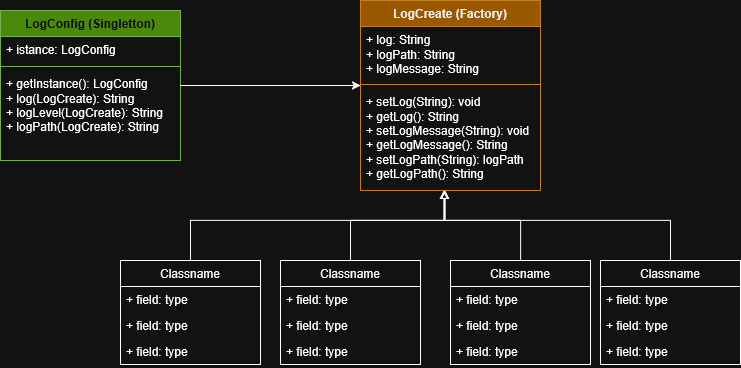

The diagram above was exported from draw.io. Its source (the exported page's mxGraphModel, read from the mxfile embedded in the PNG):
<mxGraphModel dx="1426" dy="799" grid="1" gridSize="10" guides="1" tooltips="1" connect="1" arrows="1" fold="1" page="1" pageScale="1" pageWidth="850" pageHeight="1100" math="0" shadow="0">
  <root>
    <mxCell id="0" />
    <mxCell id="1" parent="0" />
    <mxCell id="C0_7G01BduBacXNHAD7S-2" parent="1" style="swimlane;fontStyle=1;align=center;verticalAlign=top;childLayout=stackLayout;horizontal=1;startSize=26;horizontalStack=0;resizeParent=1;resizeParentMax=0;resizeLast=0;collapsible=1;marginBottom=0;whiteSpace=wrap;html=1;fillColor=#60a917;fontColor=#ffffff;strokeColor=#2D7600;" value="LogConfig (Singletton)" vertex="1">
      <mxGeometry height="150" width="180" x="100" y="220" as="geometry" />
    </mxCell>
    <mxCell id="C0_7G01BduBacXNHAD7S-3" parent="C0_7G01BduBacXNHAD7S-2" style="text;strokeColor=none;fillColor=none;align=left;verticalAlign=top;spacingLeft=4;spacingRight=4;overflow=hidden;rotatable=0;points=[[0,0.5],[1,0.5]];portConstraint=eastwest;whiteSpace=wrap;html=1;" value="+ istance: LogConfig" vertex="1">
      <mxGeometry height="26" width="180" y="26" as="geometry" />
    </mxCell>
    <mxCell id="C0_7G01BduBacXNHAD7S-4" parent="C0_7G01BduBacXNHAD7S-2" style="line;strokeWidth=1;fillColor=none;align=left;verticalAlign=middle;spacingTop=-1;spacingLeft=3;spacingRight=3;rotatable=0;labelPosition=right;points=[];portConstraint=eastwest;strokeColor=inherit;" value="" vertex="1">
      <mxGeometry height="8" width="180" y="52" as="geometry" />
    </mxCell>
    <mxCell id="C0_7G01BduBacXNHAD7S-5" parent="C0_7G01BduBacXNHAD7S-2" style="text;strokeColor=none;fillColor=none;align=left;verticalAlign=top;spacingLeft=4;spacingRight=4;overflow=hidden;rotatable=0;points=[[0,0.5],[1,0.5]];portConstraint=eastwest;whiteSpace=wrap;html=1;" value="&lt;div&gt;+ getInstance(): LogConfig&lt;/div&gt;&lt;div&gt;+ log(LogCreate): String&lt;/div&gt;&lt;div&gt;+ logLevel(LogCreate): String&lt;/div&gt;&lt;div&gt;+ logPath(LogCreate): String&lt;/div&gt;&lt;div&gt;&lt;br&gt;&lt;/div&gt;" vertex="1">
      <mxGeometry height="90" width="180" y="60" as="geometry" />
    </mxCell>
    <mxCell id="C0_7G01BduBacXNHAD7S-7" parent="1" style="swimlane;fontStyle=1;align=center;verticalAlign=top;childLayout=stackLayout;horizontal=1;startSize=26;horizontalStack=0;resizeParent=1;resizeParentMax=0;resizeLast=0;collapsible=1;marginBottom=0;whiteSpace=wrap;html=1;fillColor=#f0a30a;fontColor=#000000;strokeColor=#BD7000;" value="LogCreate (Factory)" vertex="1">
      <mxGeometry height="190" width="180" x="460" y="210" as="geometry" />
    </mxCell>
    <mxCell id="C0_7G01BduBacXNHAD7S-8" parent="C0_7G01BduBacXNHAD7S-7" style="text;strokeColor=none;fillColor=none;align=left;verticalAlign=top;spacingLeft=4;spacingRight=4;overflow=hidden;rotatable=0;points=[[0,0.5],[1,0.5]];portConstraint=eastwest;whiteSpace=wrap;html=1;" value="&lt;div&gt;+ log: String&lt;/div&gt;&lt;div&gt;+ logPath: String&lt;/div&gt;&lt;div&gt;+ logMessage: String&lt;/div&gt;" vertex="1">
      <mxGeometry height="54" width="180" y="26" as="geometry" />
    </mxCell>
    <mxCell id="C0_7G01BduBacXNHAD7S-9" parent="C0_7G01BduBacXNHAD7S-7" style="line;strokeWidth=1;fillColor=none;align=left;verticalAlign=middle;spacingTop=-1;spacingLeft=3;spacingRight=3;rotatable=0;labelPosition=right;points=[];portConstraint=eastwest;strokeColor=inherit;" value="" vertex="1">
      <mxGeometry height="8" width="180" y="80" as="geometry" />
    </mxCell>
    <mxCell id="C0_7G01BduBacXNHAD7S-10" parent="C0_7G01BduBacXNHAD7S-7" style="text;strokeColor=none;fillColor=none;align=left;verticalAlign=top;spacingLeft=4;spacingRight=4;overflow=hidden;rotatable=0;points=[[0,0.5],[1,0.5]];portConstraint=eastwest;whiteSpace=wrap;html=1;" value="&lt;div&gt;+ setLog(String): void&lt;/div&gt;&lt;div&gt;+ getLog(): String&lt;/div&gt;&lt;div&gt;+ setLogMessage(String): void&lt;/div&gt;&lt;div&gt;+ getLogMessage(): String&lt;/div&gt;&lt;div&gt;+ setLogPath(String): logPath&lt;/div&gt;&lt;div&gt;+ getLogPath(): String&lt;/div&gt;" vertex="1">
      <mxGeometry height="102" width="180" y="88" as="geometry" />
    </mxCell>
    <mxCell id="C0_7G01BduBacXNHAD7S-11" parent="1" style="swimlane;fontStyle=0;childLayout=stackLayout;horizontal=1;startSize=26;fillColor=none;horizontalStack=0;resizeParent=1;resizeParentMax=0;resizeLast=0;collapsible=1;marginBottom=0;whiteSpace=wrap;html=1;" value="Classname" vertex="1">
      <mxGeometry height="104" width="140" x="220" y="470" as="geometry" />
    </mxCell>
    <mxCell id="C0_7G01BduBacXNHAD7S-12" parent="C0_7G01BduBacXNHAD7S-11" style="text;strokeColor=none;fillColor=none;align=left;verticalAlign=top;spacingLeft=4;spacingRight=4;overflow=hidden;rotatable=0;points=[[0,0.5],[1,0.5]];portConstraint=eastwest;whiteSpace=wrap;html=1;" value="+ field: type" vertex="1">
      <mxGeometry height="26" width="140" y="26" as="geometry" />
    </mxCell>
    <mxCell id="C0_7G01BduBacXNHAD7S-13" parent="C0_7G01BduBacXNHAD7S-11" style="text;strokeColor=none;fillColor=none;align=left;verticalAlign=top;spacingLeft=4;spacingRight=4;overflow=hidden;rotatable=0;points=[[0,0.5],[1,0.5]];portConstraint=eastwest;whiteSpace=wrap;html=1;" value="+ field: type" vertex="1">
      <mxGeometry height="26" width="140" y="52" as="geometry" />
    </mxCell>
    <mxCell id="C0_7G01BduBacXNHAD7S-14" parent="C0_7G01BduBacXNHAD7S-11" style="text;strokeColor=none;fillColor=none;align=left;verticalAlign=top;spacingLeft=4;spacingRight=4;overflow=hidden;rotatable=0;points=[[0,0.5],[1,0.5]];portConstraint=eastwest;whiteSpace=wrap;html=1;" value="+ field: type" vertex="1">
      <mxGeometry height="26" width="140" y="78" as="geometry" />
    </mxCell>
    <mxCell id="C0_7G01BduBacXNHAD7S-15" parent="1" style="swimlane;fontStyle=0;childLayout=stackLayout;horizontal=1;startSize=26;fillColor=none;horizontalStack=0;resizeParent=1;resizeParentMax=0;resizeLast=0;collapsible=1;marginBottom=0;whiteSpace=wrap;html=1;" value="Classname" vertex="1">
      <mxGeometry height="104" width="140" x="380" y="470" as="geometry" />
    </mxCell>
    <mxCell id="C0_7G01BduBacXNHAD7S-16" parent="C0_7G01BduBacXNHAD7S-15" style="text;strokeColor=none;fillColor=none;align=left;verticalAlign=top;spacingLeft=4;spacingRight=4;overflow=hidden;rotatable=0;points=[[0,0.5],[1,0.5]];portConstraint=eastwest;whiteSpace=wrap;html=1;" value="+ field: type" vertex="1">
      <mxGeometry height="26" width="140" y="26" as="geometry" />
    </mxCell>
    <mxCell id="C0_7G01BduBacXNHAD7S-17" parent="C0_7G01BduBacXNHAD7S-15" style="text;strokeColor=none;fillColor=none;align=left;verticalAlign=top;spacingLeft=4;spacingRight=4;overflow=hidden;rotatable=0;points=[[0,0.5],[1,0.5]];portConstraint=eastwest;whiteSpace=wrap;html=1;" value="+ field: type" vertex="1">
      <mxGeometry height="26" width="140" y="52" as="geometry" />
    </mxCell>
    <mxCell id="C0_7G01BduBacXNHAD7S-18" parent="C0_7G01BduBacXNHAD7S-15" style="text;strokeColor=none;fillColor=none;align=left;verticalAlign=top;spacingLeft=4;spacingRight=4;overflow=hidden;rotatable=0;points=[[0,0.5],[1,0.5]];portConstraint=eastwest;whiteSpace=wrap;html=1;" value="+ field: type" vertex="1">
      <mxGeometry height="26" width="140" y="78" as="geometry" />
    </mxCell>
    <mxCell id="C0_7G01BduBacXNHAD7S-19" parent="1" style="swimlane;fontStyle=0;childLayout=stackLayout;horizontal=1;startSize=26;fillColor=none;horizontalStack=0;resizeParent=1;resizeParentMax=0;resizeLast=0;collapsible=1;marginBottom=0;whiteSpace=wrap;html=1;" value="Classname" vertex="1">
      <mxGeometry height="104" width="140" x="550" y="470" as="geometry" />
    </mxCell>
    <mxCell id="C0_7G01BduBacXNHAD7S-20" parent="C0_7G01BduBacXNHAD7S-19" style="text;strokeColor=none;fillColor=none;align=left;verticalAlign=top;spacingLeft=4;spacingRight=4;overflow=hidden;rotatable=0;points=[[0,0.5],[1,0.5]];portConstraint=eastwest;whiteSpace=wrap;html=1;" value="+ field: type" vertex="1">
      <mxGeometry height="26" width="140" y="26" as="geometry" />
    </mxCell>
    <mxCell id="C0_7G01BduBacXNHAD7S-21" parent="C0_7G01BduBacXNHAD7S-19" style="text;strokeColor=none;fillColor=none;align=left;verticalAlign=top;spacingLeft=4;spacingRight=4;overflow=hidden;rotatable=0;points=[[0,0.5],[1,0.5]];portConstraint=eastwest;whiteSpace=wrap;html=1;" value="+ field: type" vertex="1">
      <mxGeometry height="26" width="140" y="52" as="geometry" />
    </mxCell>
    <mxCell id="C0_7G01BduBacXNHAD7S-22" parent="C0_7G01BduBacXNHAD7S-19" style="text;strokeColor=none;fillColor=none;align=left;verticalAlign=top;spacingLeft=4;spacingRight=4;overflow=hidden;rotatable=0;points=[[0,0.5],[1,0.5]];portConstraint=eastwest;whiteSpace=wrap;html=1;" value="+ field: type" vertex="1">
      <mxGeometry height="26" width="140" y="78" as="geometry" />
    </mxCell>
    <mxCell id="C0_7G01BduBacXNHAD7S-31" edge="1" parent="1" source="C0_7G01BduBacXNHAD7S-23" style="edgeStyle=orthogonalEdgeStyle;rounded=0;orthogonalLoop=1;jettySize=auto;html=1;endArrow=block;endFill=0;">
      <mxGeometry relative="1" as="geometry">
        <Array as="points">
          <mxPoint x="770" y="430" />
          <mxPoint x="544" y="430" />
        </Array>
        <mxPoint x="544" y="400" as="targetPoint" />
      </mxGeometry>
    </mxCell>
    <mxCell id="C0_7G01BduBacXNHAD7S-23" parent="1" style="swimlane;fontStyle=0;childLayout=stackLayout;horizontal=1;startSize=26;fillColor=none;horizontalStack=0;resizeParent=1;resizeParentMax=0;resizeLast=0;collapsible=1;marginBottom=0;whiteSpace=wrap;html=1;" value="Classname" vertex="1">
      <mxGeometry height="104" width="140" x="700" y="470" as="geometry" />
    </mxCell>
    <mxCell id="C0_7G01BduBacXNHAD7S-24" parent="C0_7G01BduBacXNHAD7S-23" style="text;strokeColor=none;fillColor=none;align=left;verticalAlign=top;spacingLeft=4;spacingRight=4;overflow=hidden;rotatable=0;points=[[0,0.5],[1,0.5]];portConstraint=eastwest;whiteSpace=wrap;html=1;" value="+ field: type" vertex="1">
      <mxGeometry height="26" width="140" y="26" as="geometry" />
    </mxCell>
    <mxCell id="C0_7G01BduBacXNHAD7S-25" parent="C0_7G01BduBacXNHAD7S-23" style="text;strokeColor=none;fillColor=none;align=left;verticalAlign=top;spacingLeft=4;spacingRight=4;overflow=hidden;rotatable=0;points=[[0,0.5],[1,0.5]];portConstraint=eastwest;whiteSpace=wrap;html=1;" value="+ field: type" vertex="1">
      <mxGeometry height="26" width="140" y="52" as="geometry" />
    </mxCell>
    <mxCell id="C0_7G01BduBacXNHAD7S-26" parent="C0_7G01BduBacXNHAD7S-23" style="text;strokeColor=none;fillColor=none;align=left;verticalAlign=top;spacingLeft=4;spacingRight=4;overflow=hidden;rotatable=0;points=[[0,0.5],[1,0.5]];portConstraint=eastwest;whiteSpace=wrap;html=1;" value="+ field: type" vertex="1">
      <mxGeometry height="26" width="140" y="78" as="geometry" />
    </mxCell>
    <mxCell id="C0_7G01BduBacXNHAD7S-28" edge="1" parent="1" source="C0_7G01BduBacXNHAD7S-11" style="edgeStyle=orthogonalEdgeStyle;rounded=0;orthogonalLoop=1;jettySize=auto;html=1;entryX=0.469;entryY=1;entryDx=0;entryDy=0;entryPerimeter=0;endArrow=block;endFill=0;" target="C0_7G01BduBacXNHAD7S-10">
      <mxGeometry relative="1" as="geometry">
        <Array as="points">
          <mxPoint x="290" y="430" />
          <mxPoint x="544" y="430" />
        </Array>
      </mxGeometry>
    </mxCell>
    <mxCell id="C0_7G01BduBacXNHAD7S-29" edge="1" parent="1" source="C0_7G01BduBacXNHAD7S-15" style="edgeStyle=orthogonalEdgeStyle;rounded=0;orthogonalLoop=1;jettySize=auto;html=1;entryX=0.463;entryY=1;entryDx=0;entryDy=0;entryPerimeter=0;endArrow=block;endFill=0;" target="C0_7G01BduBacXNHAD7S-10">
      <mxGeometry relative="1" as="geometry">
        <Array as="points">
          <mxPoint x="450" y="430" />
          <mxPoint x="543" y="430" />
        </Array>
      </mxGeometry>
    </mxCell>
    <mxCell id="C0_7G01BduBacXNHAD7S-30" edge="1" parent="1" source="C0_7G01BduBacXNHAD7S-19" style="edgeStyle=orthogonalEdgeStyle;rounded=0;orthogonalLoop=1;jettySize=auto;html=1;entryX=0.469;entryY=1;entryDx=0;entryDy=0;entryPerimeter=0;endArrow=block;endFill=0;" target="C0_7G01BduBacXNHAD7S-10">
      <mxGeometry relative="1" as="geometry">
        <Array as="points">
          <mxPoint x="620" y="430" />
          <mxPoint x="544" y="430" />
        </Array>
      </mxGeometry>
    </mxCell>
    <mxCell id="C0_7G01BduBacXNHAD7S-32" edge="1" parent="1" source="C0_7G01BduBacXNHAD7S-2" style="edgeStyle=orthogonalEdgeStyle;rounded=0;orthogonalLoop=1;jettySize=auto;html=1;entryX=0;entryY=-0.029;entryDx=0;entryDy=0;entryPerimeter=0;" target="C0_7G01BduBacXNHAD7S-10">
      <mxGeometry relative="1" as="geometry" />
    </mxCell>
  </root>
</mxGraphModel>